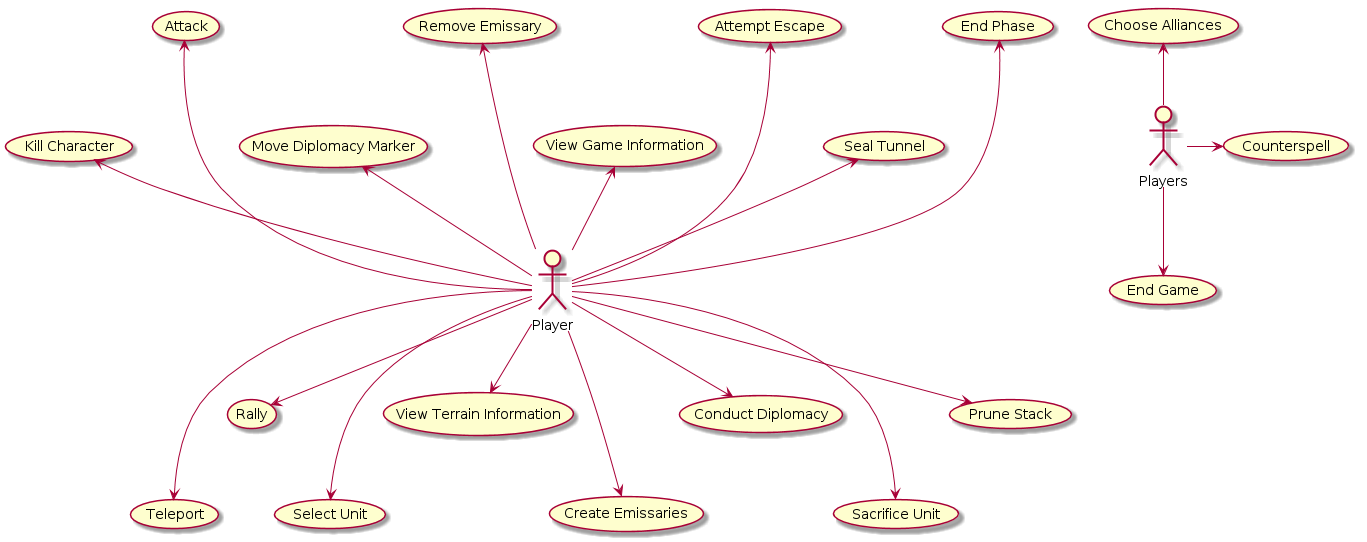

The diagram above was rendered by PlantUML. Its source (embedded in the PNG):
@startuml
' A second diagram for all the "simple" use cases that don't extend or use
actor Player
'actor Players

Players -up->            (Choose Alliances)
Players -down->           (End Game)
Players -right-> (Counterspell)
Player -up-->            (End Phase)
Player -down-->           (Teleport)
Player -up->          (Seal Tunnel)
Player -down->         (Rally)
Player -up-->        (Attempt Escape)
Player -down-->       (Select Unit)
Player -up->      (View Game Information)
Player -down->     (View Terrain Information)
'18.24
Player -up-->    (Remove Emissary)
'18.23
Player -down-->   (Create Emissaries)
'18.16
Player -up->  (Move Diplomacy Marker)
'18.27
Player -down-> (Conduct Diplomacy)
Player -up-->  (Attack)

' A unit can be eliminated through Human Sacrifice, overfull stacks, or
' murdering captured characters at a capital.
' It's hard to think of how these all fit together in a use case diagram  
' so I just went with seperate ones
Player -down-->   (Sacrifice Unit)
Player -up->  (Kill Character)
Player -down-> (Prune Stack)

'Player -down-> (View Unit Information) 'I think this should be part of (Select Unit)
@enduml